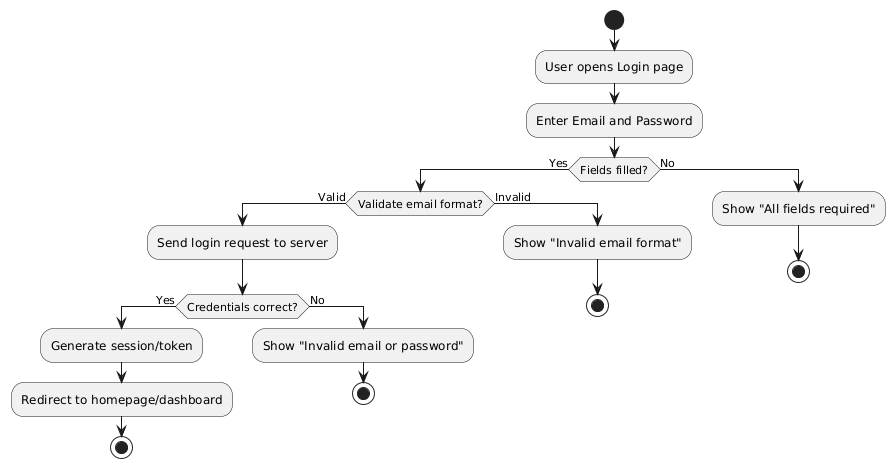

The diagram above was rendered by PlantUML. Its source (embedded in the PNG):
@startuml
start
:User opens Login page;
:Enter Email and Password;
if (Fields filled?) then (Yes)
  if (Validate email format?) then (Valid)
    :Send login request to server;
    if (Credentials correct?) then (Yes)
      :Generate session/token;
      :Redirect to homepage/dashboard;
      stop
    else (No)
      :Show "Invalid email or password";
      stop
    endif
  else (Invalid)
    :Show "Invalid email format";
    stop
  endif
else (No)
  :Show "All fields required";
  stop
endif
@enduml